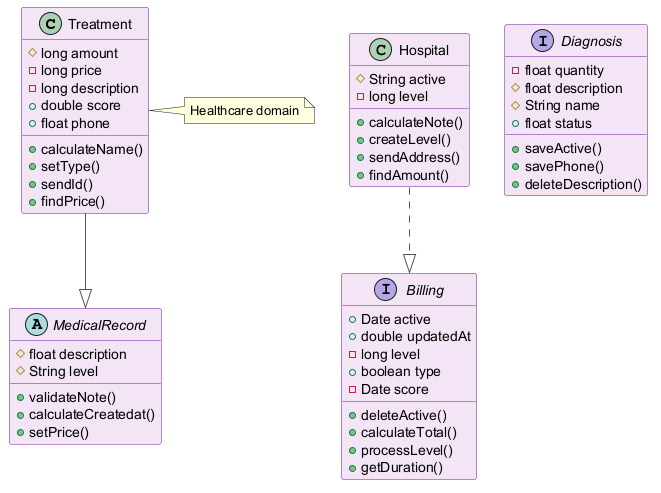

The diagram above was rendered by PlantUML. Its source (embedded in the PNG):
@startuml
skinparam backgroundColor #FFFFFF
skinparam classBackgroundColor #F3E5F5
skinparam classBorderColor #6A1B9A
skinparam ArrowColor #555555
class Treatment {
  #long amount
  -long price
  -long description
  +double score
  +float phone
  +calculateName()
  +setType()
  +sendId()
  +findPrice()
}
abstract class MedicalRecord {
  #float description
  #String level
  +validateNote()
  +calculateCreatedat()
  +setPrice()
}
interface Billing {
  +Date active
  +double updatedAt
  -long level
  +boolean type
  -Date score
  +deleteActive()
  +calculateTotal()
  +processLevel()
  +getDuration()
}
class Hospital {
  #String active
  -long level
  +calculateNote()
  +createLevel()
  +sendAddress()
  +findAmount()
}
interface Diagnosis {
  -float quantity
  #float description
  #String name
  +float status
  +saveActive()
  +savePhone()
  +deleteDescription()
}
Hospital ..|> Billing
Treatment --|> MedicalRecord
note right of Treatment : Healthcare domain
@enduml